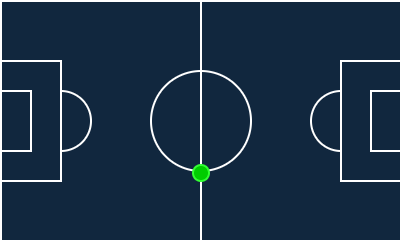

The diagram above was exported from draw.io. Its source (the exported page's mxGraphModel, read from the mxfile embedded in the PNG):
<mxGraphModel dx="824" dy="420" grid="1" gridSize="10" guides="1" tooltips="1" connect="1" arrows="1" fold="1" page="1" pageScale="1" pageWidth="850" pageHeight="1100" background="#ffffff" math="0" shadow="0">
  <root>
    <mxCell id="0" />
    <mxCell id="1" parent="0" />
    <mxCell id="M0rrCAPU3k2NqwKGhOPo-2" value="" style="rounded=0;whiteSpace=wrap;html=1;fillStyle=solid;fillColor=#11273e;strokeColor=#FFFFFF;" vertex="1" parent="1">
      <mxGeometry x="200" y="320" width="200" height="120" as="geometry" />
    </mxCell>
    <mxCell id="M0rrCAPU3k2NqwKGhOPo-5" value="" style="ellipse;whiteSpace=wrap;html=1;aspect=fixed;fillColor=#11273E;strokeColor=#FFFFFF;" vertex="1" parent="1">
      <mxGeometry x="275" y="355" width="50" height="50" as="geometry" />
    </mxCell>
    <mxCell id="M0rrCAPU3k2NqwKGhOPo-9" value="" style="ellipse;whiteSpace=wrap;html=1;aspect=fixed;fillColor=#11273E;strokeColor=#FFFFFF;" vertex="1" parent="1">
      <mxGeometry x="215" y="365" width="30" height="30" as="geometry" />
    </mxCell>
    <mxCell id="M0rrCAPU3k2NqwKGhOPo-8" value="" style="endArrow=none;html=1;rounded=0;entryX=0.5;entryY=0;entryDx=0;entryDy=0;exitX=0.5;exitY=1;exitDx=0;exitDy=0;strokeColor=#FFFFFF;" edge="1" parent="1" source="M0rrCAPU3k2NqwKGhOPo-12" target="M0rrCAPU3k2NqwKGhOPo-2">
      <mxGeometry width="50" height="50" relative="1" as="geometry">
        <mxPoint x="275" y="400" as="sourcePoint" />
        <mxPoint x="325" y="350" as="targetPoint" />
      </mxGeometry>
    </mxCell>
    <mxCell id="M0rrCAPU3k2NqwKGhOPo-10" value="" style="endArrow=none;html=1;rounded=0;exitX=0.5;exitY=1;exitDx=0;exitDy=0;entryX=0.5;entryY=0;entryDx=0;entryDy=0;" edge="1" parent="1" source="M0rrCAPU3k2NqwKGhOPo-9" target="M0rrCAPU3k2NqwKGhOPo-9">
      <mxGeometry width="50" height="50" relative="1" as="geometry">
        <mxPoint x="180" y="530" as="sourcePoint" />
        <mxPoint x="230" y="480" as="targetPoint" />
      </mxGeometry>
    </mxCell>
    <mxCell id="M0rrCAPU3k2NqwKGhOPo-11" value="" style="ellipse;whiteSpace=wrap;html=1;aspect=fixed;fillStyle=solid;fillColor=#11273E;strokeColor=#FFFFFF;" vertex="1" parent="1">
      <mxGeometry x="355" y="365" width="30" height="30" as="geometry" />
    </mxCell>
    <mxCell id="M0rrCAPU3k2NqwKGhOPo-4" value="" style="rounded=0;whiteSpace=wrap;html=1;fillStyle=solid;fillColor=#11273E;strokeColor=#FFFFFF;" vertex="1" parent="1">
      <mxGeometry x="370" y="350" width="30" height="60" as="geometry" />
    </mxCell>
    <mxCell id="M0rrCAPU3k2NqwKGhOPo-7" value="" style="rounded=0;whiteSpace=wrap;html=1;fillStyle=solid;fillColor=#11273E;strokeColor=#FFFFFF;" vertex="1" parent="1">
      <mxGeometry x="385" y="365" width="15" height="30" as="geometry" />
    </mxCell>
    <mxCell id="M0rrCAPU3k2NqwKGhOPo-3" value="" style="rounded=0;whiteSpace=wrap;html=1;fillStyle=solid;fillColor=#11273E;strokeColor=#FFFFFF;" vertex="1" parent="1">
      <mxGeometry x="200" y="350" width="30" height="60" as="geometry" />
    </mxCell>
    <mxCell id="M0rrCAPU3k2NqwKGhOPo-6" value="" style="rounded=0;whiteSpace=wrap;html=1;fillStyle=solid;fillColor=#11273E;strokeColor=#FFFFFF;" vertex="1" parent="1">
      <mxGeometry x="200" y="365" width="15" height="30" as="geometry" />
    </mxCell>
    <mxCell id="M0rrCAPU3k2NqwKGhOPo-32" value="" style="endArrow=none;html=1;rounded=0;entryX=0.5;entryY=0;entryDx=0;entryDy=0;exitX=0.5;exitY=1;exitDx=0;exitDy=0;strokeColor=#FFFFFF;" edge="1" parent="1" source="M0rrCAPU3k2NqwKGhOPo-2" target="M0rrCAPU3k2NqwKGhOPo-12">
      <mxGeometry width="50" height="50" relative="1" as="geometry">
        <mxPoint x="300" y="440" as="sourcePoint" />
        <mxPoint x="300" y="320" as="targetPoint" />
      </mxGeometry>
    </mxCell>
    <mxCell id="M0rrCAPU3k2NqwKGhOPo-12" value="" style="ellipse;whiteSpace=wrap;html=1;aspect=fixed;fillStyle=solid;fillColor=#00CC00;strokeColor=#33FF33;" vertex="1" parent="1">
      <mxGeometry x="296" y="402" width="8" height="8" as="geometry" />
    </mxCell>
  </root>
</mxGraphModel>